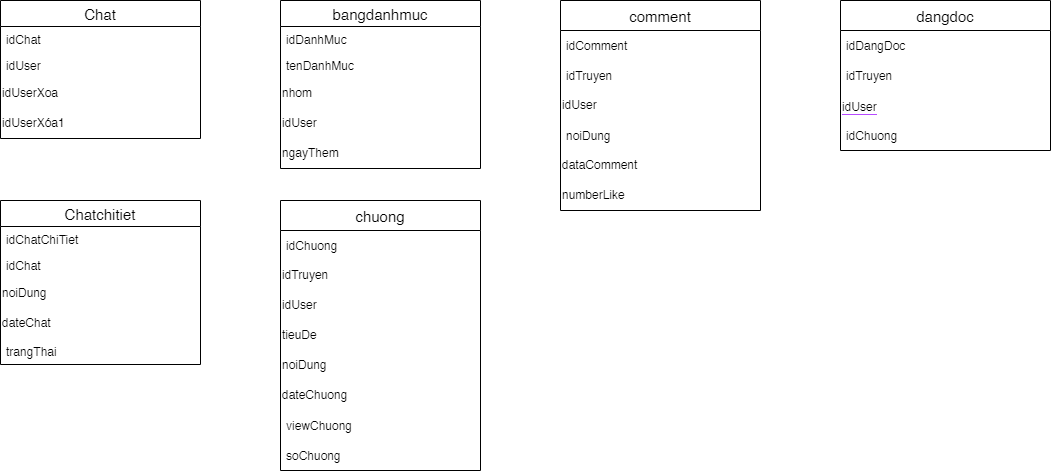

The diagram above was exported from draw.io. Its source (the exported page's mxGraphModel, read from the mxfile embedded in the PNG):
<mxGraphModel dx="1158" dy="644" grid="1" gridSize="10" guides="1" tooltips="1" connect="1" arrows="1" fold="1" page="1" pageScale="1" pageWidth="2339" pageHeight="3300" math="0" shadow="0">
  <root>
    <mxCell id="0" />
    <mxCell id="1" parent="0" />
    <mxCell id="O3v347Xy4nlAOWxovSzb-4" value="bangdanhmuc" style="swimlane;fontStyle=0;childLayout=stackLayout;horizontal=1;startSize=26;fillColor=none;horizontalStack=0;resizeParent=1;resizeParentMax=0;resizeLast=0;collapsible=1;marginBottom=0;fontSize=15;" vertex="1" parent="1">
      <mxGeometry x="400" y="80" width="200" height="168" as="geometry">
        <mxRectangle x="750" y="100" width="100" height="30" as="alternateBounds" />
      </mxGeometry>
    </mxCell>
    <mxCell id="O3v347Xy4nlAOWxovSzb-5" value="idDanhMuc" style="text;strokeColor=none;fillColor=none;align=left;verticalAlign=top;spacingLeft=4;spacingRight=4;overflow=hidden;rotatable=0;points=[[0,0.5],[1,0.5]];portConstraint=eastwest;" vertex="1" parent="O3v347Xy4nlAOWxovSzb-4">
      <mxGeometry y="26" width="200" height="26" as="geometry" />
    </mxCell>
    <mxCell id="O3v347Xy4nlAOWxovSzb-6" value="tenDanhMuc" style="text;strokeColor=none;fillColor=none;align=left;verticalAlign=top;spacingLeft=4;spacingRight=4;overflow=hidden;rotatable=0;points=[[0,0.5],[1,0.5]];portConstraint=eastwest;" vertex="1" parent="O3v347Xy4nlAOWxovSzb-4">
      <mxGeometry y="52" width="200" height="26" as="geometry" />
    </mxCell>
    <mxCell id="O3v347Xy4nlAOWxovSzb-9" value="nhom" style="text;html=1;strokeColor=none;fillColor=none;align=left;verticalAlign=middle;whiteSpace=wrap;rounded=0;" vertex="1" parent="O3v347Xy4nlAOWxovSzb-4">
      <mxGeometry y="78" width="200" height="30" as="geometry" />
    </mxCell>
    <mxCell id="O3v347Xy4nlAOWxovSzb-13" value="idUser" style="text;html=1;strokeColor=none;fillColor=none;align=left;verticalAlign=middle;whiteSpace=wrap;rounded=0;" vertex="1" parent="O3v347Xy4nlAOWxovSzb-4">
      <mxGeometry y="108" width="200" height="30" as="geometry" />
    </mxCell>
    <mxCell id="O3v347Xy4nlAOWxovSzb-11" value="ngayThem" style="text;html=1;strokeColor=none;fillColor=none;align=left;verticalAlign=middle;whiteSpace=wrap;rounded=0;" vertex="1" parent="O3v347Xy4nlAOWxovSzb-4">
      <mxGeometry y="138" width="200" height="30" as="geometry" />
    </mxCell>
    <mxCell id="O3v347Xy4nlAOWxovSzb-14" value="Chat" style="swimlane;fontStyle=0;childLayout=stackLayout;horizontal=1;startSize=26;fillColor=none;horizontalStack=0;resizeParent=1;resizeParentMax=0;resizeLast=0;collapsible=1;marginBottom=0;fontSize=15;" vertex="1" parent="1">
      <mxGeometry x="120" y="80" width="200" height="138" as="geometry" />
    </mxCell>
    <mxCell id="O3v347Xy4nlAOWxovSzb-15" value="idChat" style="text;strokeColor=none;fillColor=none;align=left;verticalAlign=top;spacingLeft=4;spacingRight=4;overflow=hidden;rotatable=0;points=[[0,0.5],[1,0.5]];portConstraint=eastwest;" vertex="1" parent="O3v347Xy4nlAOWxovSzb-14">
      <mxGeometry y="26" width="200" height="26" as="geometry" />
    </mxCell>
    <mxCell id="O3v347Xy4nlAOWxovSzb-16" value="idUser" style="text;strokeColor=none;fillColor=none;align=left;verticalAlign=top;spacingLeft=4;spacingRight=4;overflow=hidden;rotatable=0;points=[[0,0.5],[1,0.5]];portConstraint=eastwest;" vertex="1" parent="O3v347Xy4nlAOWxovSzb-14">
      <mxGeometry y="52" width="200" height="26" as="geometry" />
    </mxCell>
    <mxCell id="O3v347Xy4nlAOWxovSzb-19" value="idUserXoa" style="text;html=1;strokeColor=none;fillColor=none;align=left;verticalAlign=middle;whiteSpace=wrap;rounded=0;" vertex="1" parent="O3v347Xy4nlAOWxovSzb-14">
      <mxGeometry y="78" width="200" height="30" as="geometry" />
    </mxCell>
    <mxCell id="O3v347Xy4nlAOWxovSzb-18" value="idUserXóa1" style="text;html=1;strokeColor=none;fillColor=none;align=left;verticalAlign=middle;whiteSpace=wrap;rounded=0;" vertex="1" parent="O3v347Xy4nlAOWxovSzb-14">
      <mxGeometry y="108" width="200" height="30" as="geometry" />
    </mxCell>
    <mxCell id="O3v347Xy4nlAOWxovSzb-24" value="Chatchitiet" style="swimlane;fontStyle=0;childLayout=stackLayout;horizontal=1;startSize=26;fillColor=none;horizontalStack=0;resizeParent=1;resizeParentMax=0;resizeLast=0;collapsible=1;marginBottom=0;strokeWidth=1;fontSize=15;labelBackgroundColor=default;" vertex="1" parent="1">
      <mxGeometry x="120" y="280" width="200" height="164" as="geometry" />
    </mxCell>
    <mxCell id="O3v347Xy4nlAOWxovSzb-25" value="idChatChiTiet" style="text;strokeColor=none;fillColor=none;align=left;verticalAlign=top;spacingLeft=4;spacingRight=4;overflow=hidden;rotatable=0;points=[[0,0.5],[1,0.5]];portConstraint=eastwest;" vertex="1" parent="O3v347Xy4nlAOWxovSzb-24">
      <mxGeometry y="26" width="200" height="26" as="geometry" />
    </mxCell>
    <mxCell id="O3v347Xy4nlAOWxovSzb-26" value="idChat" style="text;strokeColor=none;fillColor=none;align=left;verticalAlign=top;spacingLeft=4;spacingRight=4;overflow=hidden;rotatable=0;points=[[0,0.5],[1,0.5]];portConstraint=eastwest;" vertex="1" parent="O3v347Xy4nlAOWxovSzb-24">
      <mxGeometry y="52" width="200" height="26" as="geometry" />
    </mxCell>
    <mxCell id="O3v347Xy4nlAOWxovSzb-28" value="noiDung" style="text;html=1;strokeColor=none;fillColor=none;align=left;verticalAlign=middle;whiteSpace=wrap;rounded=0;" vertex="1" parent="O3v347Xy4nlAOWxovSzb-24">
      <mxGeometry y="78" width="200" height="30" as="geometry" />
    </mxCell>
    <mxCell id="O3v347Xy4nlAOWxovSzb-29" value="dateChat" style="text;html=1;strokeColor=none;fillColor=none;align=left;verticalAlign=middle;whiteSpace=wrap;rounded=0;" vertex="1" parent="O3v347Xy4nlAOWxovSzb-24">
      <mxGeometry y="108" width="200" height="30" as="geometry" />
    </mxCell>
    <mxCell id="O3v347Xy4nlAOWxovSzb-27" value="trangThai" style="text;strokeColor=none;fillColor=none;align=left;verticalAlign=top;spacingLeft=4;spacingRight=4;overflow=hidden;rotatable=0;points=[[0,0.5],[1,0.5]];portConstraint=eastwest;" vertex="1" parent="O3v347Xy4nlAOWxovSzb-24">
      <mxGeometry y="138" width="200" height="26" as="geometry" />
    </mxCell>
    <mxCell id="O3v347Xy4nlAOWxovSzb-34" value="chuong" style="swimlane;fontStyle=0;childLayout=stackLayout;horizontal=1;startSize=30;horizontalStack=0;resizeParent=1;resizeParentMax=0;resizeLast=0;collapsible=1;marginBottom=0;strokeWidth=1;fontSize=15;" vertex="1" parent="1">
      <mxGeometry x="400" y="280" width="200" height="270" as="geometry" />
    </mxCell>
    <mxCell id="O3v347Xy4nlAOWxovSzb-35" value="idChuong   " style="text;strokeColor=none;fillColor=none;align=left;verticalAlign=middle;spacingLeft=4;spacingRight=4;overflow=hidden;points=[[0,0.5],[1,0.5]];portConstraint=eastwest;rotatable=0;" vertex="1" parent="O3v347Xy4nlAOWxovSzb-34">
      <mxGeometry y="30" width="200" height="30" as="geometry" />
    </mxCell>
    <mxCell id="O3v347Xy4nlAOWxovSzb-38" value="idTruyen" style="text;html=1;strokeColor=none;fillColor=none;align=left;verticalAlign=middle;whiteSpace=wrap;rounded=0;" vertex="1" parent="O3v347Xy4nlAOWxovSzb-34">
      <mxGeometry y="60" width="200" height="30" as="geometry" />
    </mxCell>
    <mxCell id="O3v347Xy4nlAOWxovSzb-42" value="idUser" style="text;html=1;strokeColor=none;fillColor=none;align=left;verticalAlign=middle;whiteSpace=wrap;rounded=0;" vertex="1" parent="O3v347Xy4nlAOWxovSzb-34">
      <mxGeometry y="90" width="200" height="30" as="geometry" />
    </mxCell>
    <mxCell id="O3v347Xy4nlAOWxovSzb-41" value="tieuDe" style="text;html=1;strokeColor=none;fillColor=none;align=left;verticalAlign=middle;whiteSpace=wrap;rounded=0;" vertex="1" parent="O3v347Xy4nlAOWxovSzb-34">
      <mxGeometry y="120" width="200" height="30" as="geometry" />
    </mxCell>
    <mxCell id="O3v347Xy4nlAOWxovSzb-39" value="noiDung" style="text;html=1;strokeColor=none;fillColor=none;align=left;verticalAlign=middle;whiteSpace=wrap;rounded=0;" vertex="1" parent="O3v347Xy4nlAOWxovSzb-34">
      <mxGeometry y="150" width="200" height="30" as="geometry" />
    </mxCell>
    <mxCell id="O3v347Xy4nlAOWxovSzb-40" value="dateChuong" style="text;html=1;strokeColor=none;fillColor=none;align=left;verticalAlign=middle;whiteSpace=wrap;rounded=0;" vertex="1" parent="O3v347Xy4nlAOWxovSzb-34">
      <mxGeometry y="180" width="200" height="30" as="geometry" />
    </mxCell>
    <mxCell id="O3v347Xy4nlAOWxovSzb-36" value="viewChuong" style="text;strokeColor=none;fillColor=none;align=left;verticalAlign=middle;spacingLeft=4;spacingRight=4;overflow=hidden;points=[[0,0.5],[1,0.5]];portConstraint=eastwest;rotatable=0;" vertex="1" parent="O3v347Xy4nlAOWxovSzb-34">
      <mxGeometry y="210" width="200" height="30" as="geometry" />
    </mxCell>
    <mxCell id="O3v347Xy4nlAOWxovSzb-37" value="soChuong" style="text;strokeColor=none;fillColor=none;align=left;verticalAlign=middle;spacingLeft=4;spacingRight=4;overflow=hidden;points=[[0,0.5],[1,0.5]];portConstraint=eastwest;rotatable=0;" vertex="1" parent="O3v347Xy4nlAOWxovSzb-34">
      <mxGeometry y="240" width="200" height="30" as="geometry" />
    </mxCell>
    <mxCell id="O3v347Xy4nlAOWxovSzb-43" value="comment" style="swimlane;fontStyle=0;childLayout=stackLayout;horizontal=1;startSize=30;horizontalStack=0;resizeParent=1;resizeParentMax=0;resizeLast=0;collapsible=1;marginBottom=0;strokeWidth=1;fontSize=15;" vertex="1" parent="1">
      <mxGeometry x="680" y="80" width="200" height="210" as="geometry" />
    </mxCell>
    <mxCell id="O3v347Xy4nlAOWxovSzb-44" value="idComment" style="text;strokeColor=none;fillColor=none;align=left;verticalAlign=middle;spacingLeft=4;spacingRight=4;overflow=hidden;points=[[0,0.5],[1,0.5]];portConstraint=eastwest;rotatable=0;" vertex="1" parent="O3v347Xy4nlAOWxovSzb-43">
      <mxGeometry y="30" width="200" height="30" as="geometry" />
    </mxCell>
    <mxCell id="O3v347Xy4nlAOWxovSzb-45" value="idTruyen" style="text;strokeColor=none;fillColor=none;align=left;verticalAlign=middle;spacingLeft=4;spacingRight=4;overflow=hidden;points=[[0,0.5],[1,0.5]];portConstraint=eastwest;rotatable=0;" vertex="1" parent="O3v347Xy4nlAOWxovSzb-43">
      <mxGeometry y="60" width="200" height="30" as="geometry" />
    </mxCell>
    <mxCell id="O3v347Xy4nlAOWxovSzb-47" value="idUser" style="text;html=1;strokeColor=none;fillColor=none;align=left;verticalAlign=middle;whiteSpace=wrap;rounded=0;" vertex="1" parent="O3v347Xy4nlAOWxovSzb-43">
      <mxGeometry y="90" width="200" height="30" as="geometry" />
    </mxCell>
    <mxCell id="O3v347Xy4nlAOWxovSzb-46" value="noiDung" style="text;strokeColor=none;fillColor=none;align=left;verticalAlign=middle;spacingLeft=4;spacingRight=4;overflow=hidden;points=[[0,0.5],[1,0.5]];portConstraint=eastwest;rotatable=0;" vertex="1" parent="O3v347Xy4nlAOWxovSzb-43">
      <mxGeometry y="120" width="200" height="30" as="geometry" />
    </mxCell>
    <mxCell id="O3v347Xy4nlAOWxovSzb-50" value="dataComment" style="text;html=1;strokeColor=none;fillColor=none;align=left;verticalAlign=middle;whiteSpace=wrap;rounded=0;" vertex="1" parent="O3v347Xy4nlAOWxovSzb-43">
      <mxGeometry y="150" width="200" height="30" as="geometry" />
    </mxCell>
    <mxCell id="O3v347Xy4nlAOWxovSzb-49" value="numberLike" style="text;html=1;strokeColor=none;fillColor=none;align=left;verticalAlign=middle;whiteSpace=wrap;rounded=0;" vertex="1" parent="O3v347Xy4nlAOWxovSzb-43">
      <mxGeometry y="180" width="200" height="30" as="geometry" />
    </mxCell>
    <mxCell id="O3v347Xy4nlAOWxovSzb-51" value="dangdoc" style="swimlane;fontStyle=0;childLayout=stackLayout;horizontal=1;startSize=30;horizontalStack=0;resizeParent=1;resizeParentMax=0;resizeLast=0;collapsible=1;marginBottom=0;strokeWidth=1;fontSize=15;" vertex="1" parent="1">
      <mxGeometry x="960" y="80" width="210" height="150" as="geometry" />
    </mxCell>
    <mxCell id="O3v347Xy4nlAOWxovSzb-52" value="idDangDoc" style="text;strokeColor=none;fillColor=none;align=left;verticalAlign=middle;spacingLeft=4;spacingRight=4;overflow=hidden;points=[[0,0.5],[1,0.5]];portConstraint=eastwest;rotatable=0;" vertex="1" parent="O3v347Xy4nlAOWxovSzb-51">
      <mxGeometry y="30" width="210" height="30" as="geometry" />
    </mxCell>
    <mxCell id="O3v347Xy4nlAOWxovSzb-53" value="idTruyen" style="text;strokeColor=none;fillColor=none;align=left;verticalAlign=middle;spacingLeft=4;spacingRight=4;overflow=hidden;points=[[0,0.5],[1,0.5]];portConstraint=eastwest;rotatable=0;" vertex="1" parent="O3v347Xy4nlAOWxovSzb-51">
      <mxGeometry y="60" width="210" height="30" as="geometry" />
    </mxCell>
    <mxCell id="O3v347Xy4nlAOWxovSzb-55" value="&lt;span style=&quot;background-color: rgb(255, 255, 255);&quot;&gt;&lt;font style=&quot;font-size: 12px;&quot;&gt;idUser&lt;/font&gt;&lt;/span&gt;" style="text;html=1;strokeColor=none;fillColor=none;align=left;verticalAlign=middle;whiteSpace=wrap;rounded=0;labelBackgroundColor=#B74AFF;fontSize=15;" vertex="1" parent="O3v347Xy4nlAOWxovSzb-51">
      <mxGeometry y="90" width="210" height="30" as="geometry" />
    </mxCell>
    <mxCell id="O3v347Xy4nlAOWxovSzb-54" value="idChuong" style="text;strokeColor=none;fillColor=none;align=left;verticalAlign=middle;spacingLeft=4;spacingRight=4;overflow=hidden;points=[[0,0.5],[1,0.5]];portConstraint=eastwest;rotatable=0;" vertex="1" parent="O3v347Xy4nlAOWxovSzb-51">
      <mxGeometry y="120" width="210" height="30" as="geometry" />
    </mxCell>
  </root>
</mxGraphModel>